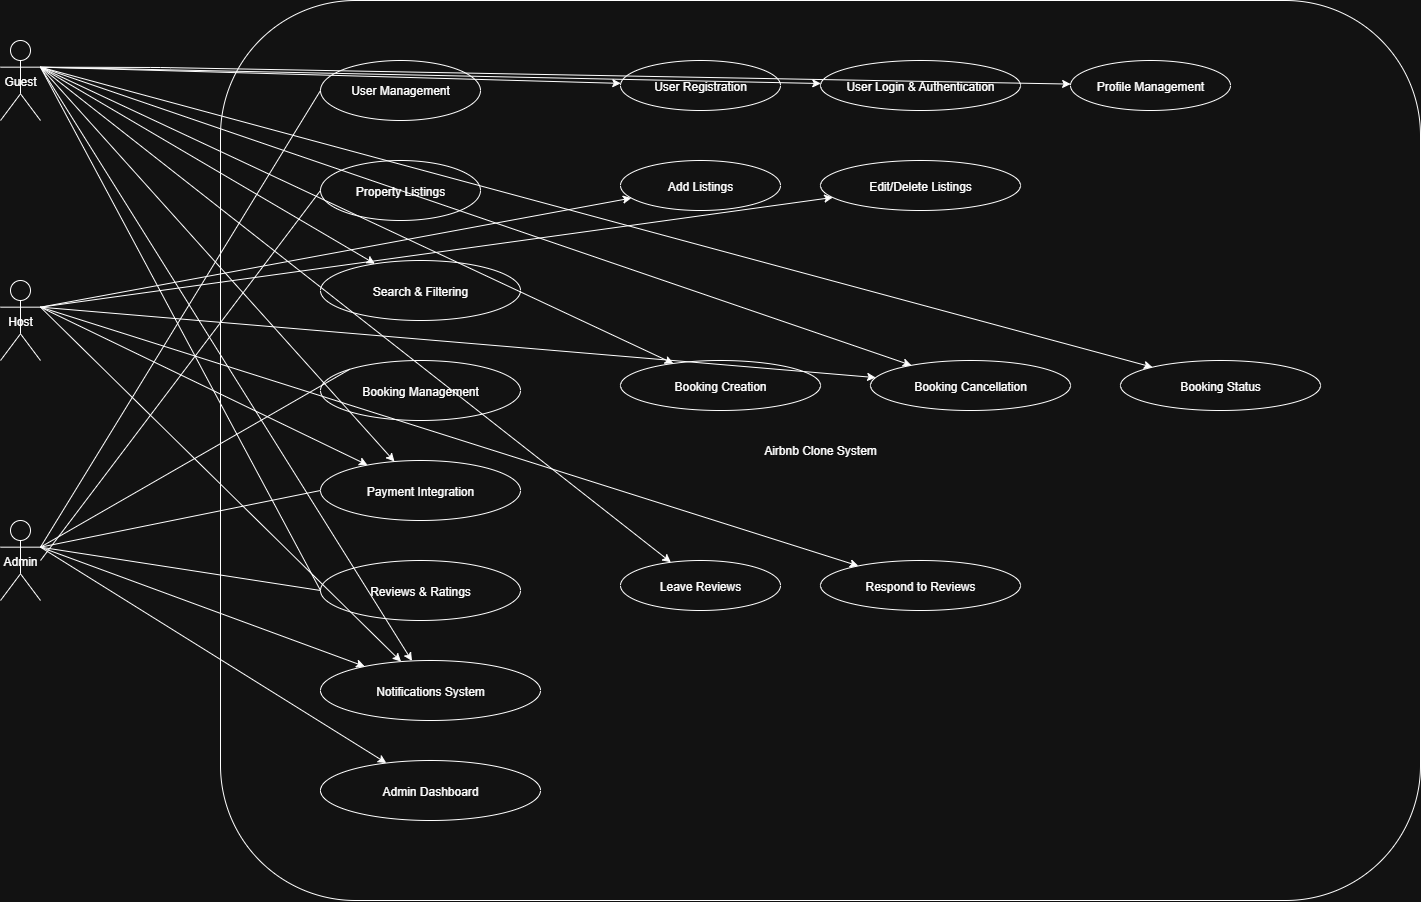

The diagram above was exported from draw.io. Its source (the exported page's mxGraphModel, read from the mxfile embedded in the PNG):
<mxGraphModel dx="1965" dy="1128" grid="1" gridSize="10" guides="1" tooltips="1" connect="1" arrows="1" fold="1" page="1" pageScale="1" pageWidth="1600" pageHeight="1200" math="0" shadow="0">
  <root>
    <mxCell id="0" />
    <mxCell id="1" parent="0" />
    <mxCell id="guest" value="Guest" style="shape=umlActor;" parent="1" vertex="1">
      <mxGeometry x="80" y="80" width="40" height="80" as="geometry" />
    </mxCell>
    <mxCell id="host" value="Host" style="shape=umlActor;" parent="1" vertex="1">
      <mxGeometry x="80" y="320" width="40" height="80" as="geometry" />
    </mxCell>
    <mxCell id="admin" value="Admin" style="shape=umlActor;" parent="1" vertex="1">
      <mxGeometry x="80" y="560" width="40" height="80" as="geometry" />
    </mxCell>
    <mxCell id="system" value="Airbnb Clone System" style="shape=rectangle;rounded=1;whiteSpace=wrap;html=1;" parent="1" vertex="1">
      <mxGeometry x="300" y="40" width="1200" height="900" as="geometry" />
    </mxCell>
    <mxCell id="userMgmt" value="User Management" style="ellipse;whiteSpace=wrap;html=1;" parent="system" vertex="1">
      <mxGeometry x="100" y="60" width="160" height="60" as="geometry" />
    </mxCell>
    <mxCell id="registration" value="User Registration" style="ellipse;" parent="system" vertex="1">
      <mxGeometry x="400" y="60" width="160" height="50" as="geometry" />
    </mxCell>
    <mxCell id="login" value="User Login &amp; Authentication" style="ellipse;" parent="system" vertex="1">
      <mxGeometry x="600" y="60" width="200" height="50" as="geometry" />
    </mxCell>
    <mxCell id="profile" value="Profile Management" style="ellipse;" parent="system" vertex="1">
      <mxGeometry x="850" y="60" width="160" height="50" as="geometry" />
    </mxCell>
    <mxCell id="property" value="Property Listings" style="ellipse;" parent="system" vertex="1">
      <mxGeometry x="100" y="160" width="160" height="60" as="geometry" />
    </mxCell>
    <mxCell id="addListings" value="Add Listings" style="ellipse;" parent="system" vertex="1">
      <mxGeometry x="400" y="160" width="160" height="50" as="geometry" />
    </mxCell>
    <mxCell id="editDeleteListings" value="Edit/Delete Listings" style="ellipse;" parent="system" vertex="1">
      <mxGeometry x="600" y="160" width="200" height="50" as="geometry" />
    </mxCell>
    <mxCell id="search" value="Search &amp; Filtering" style="ellipse;" parent="system" vertex="1">
      <mxGeometry x="100" y="260" width="200" height="60" as="geometry" />
    </mxCell>
    <mxCell id="booking" value="Booking Management" style="ellipse;" parent="system" vertex="1">
      <mxGeometry x="100" y="360" width="200" height="60" as="geometry" />
    </mxCell>
    <mxCell id="createBooking" value="Booking Creation" style="ellipse;" parent="system" vertex="1">
      <mxGeometry x="400" y="360" width="200" height="50" as="geometry" />
    </mxCell>
    <mxCell id="cancelBooking" value="Booking Cancellation" style="ellipse;" parent="system" vertex="1">
      <mxGeometry x="650" y="360" width="200" height="50" as="geometry" />
    </mxCell>
    <mxCell id="bookingStatus" value="Booking Status" style="ellipse;" parent="system" vertex="1">
      <mxGeometry x="900" y="360" width="200" height="50" as="geometry" />
    </mxCell>
    <mxCell id="payment" value="Payment Integration" style="ellipse;" parent="system" vertex="1">
      <mxGeometry x="100" y="460" width="200" height="60" as="geometry" />
    </mxCell>
    <mxCell id="reviews" value="Reviews &amp; Ratings" style="ellipse;" parent="system" vertex="1">
      <mxGeometry x="100" y="560" width="200" height="60" as="geometry" />
    </mxCell>
    <mxCell id="leaveReview" value="Leave Reviews" style="ellipse;" parent="system" vertex="1">
      <mxGeometry x="400" y="560" width="160" height="50" as="geometry" />
    </mxCell>
    <mxCell id="respondReview" value="Respond to Reviews" style="ellipse;" parent="system" vertex="1">
      <mxGeometry x="600" y="560" width="200" height="50" as="geometry" />
    </mxCell>
    <mxCell id="notifications" value="Notifications System" style="ellipse;" parent="system" vertex="1">
      <mxGeometry x="100" y="660" width="220" height="60" as="geometry" />
    </mxCell>
    <mxCell id="adminDashboard" value="Admin Dashboard" style="ellipse;" parent="system" vertex="1">
      <mxGeometry x="100" y="760" width="220" height="60" as="geometry" />
    </mxCell>
    <mxCell id="c1" style="exitX=1;exitY=0.3333333333333333;exitDx=0;exitDy=0;exitPerimeter=0;" parent="1" source="guest" target="registration" edge="1">
      <mxGeometry relative="1" as="geometry" />
    </mxCell>
    <mxCell id="c2" style="exitX=1;exitY=0.3333333333333333;exitDx=0;exitDy=0;exitPerimeter=0;" parent="1" source="guest" target="login" edge="1">
      <mxGeometry relative="1" as="geometry" />
    </mxCell>
    <mxCell id="c3" style="exitX=1;exitY=0.3333333333333333;exitDx=0;exitDy=0;exitPerimeter=0;" parent="1" source="guest" target="profile" edge="1">
      <mxGeometry relative="1" as="geometry">
        <Array as="points">
          <mxPoint x="240" y="107" />
        </Array>
      </mxGeometry>
    </mxCell>
    <mxCell id="c4" style="exitX=1;exitY=0.3333333333333333;exitDx=0;exitDy=0;exitPerimeter=0;" parent="1" source="host" target="addListings" edge="1">
      <mxGeometry relative="1" as="geometry" />
    </mxCell>
    <mxCell id="c5" style="exitX=1;exitY=0.3333333333333333;exitDx=0;exitDy=0;exitPerimeter=0;" parent="1" source="host" target="editDeleteListings" edge="1">
      <mxGeometry relative="1" as="geometry" />
    </mxCell>
    <mxCell id="c6" style="exitX=1;exitY=0.3333333333333333;exitDx=0;exitDy=0;exitPerimeter=0;" parent="1" source="guest" target="search" edge="1">
      <mxGeometry relative="1" as="geometry" />
    </mxCell>
    <mxCell id="c7" style="exitX=1;exitY=0.3333333333333333;exitDx=0;exitDy=0;exitPerimeter=0;" parent="1" source="guest" target="createBooking" edge="1">
      <mxGeometry relative="1" as="geometry" />
    </mxCell>
    <mxCell id="c8" style="exitX=1;exitY=0.3333333333333333;exitDx=0;exitDy=0;exitPerimeter=0;" parent="1" source="host" target="cancelBooking" edge="1">
      <mxGeometry relative="1" as="geometry" />
    </mxCell>
    <mxCell id="c9" style="exitX=1;exitY=0.3333333333333333;exitDx=0;exitDy=0;exitPerimeter=0;" parent="1" source="guest" target="cancelBooking" edge="1">
      <mxGeometry relative="1" as="geometry">
        <Array as="points" />
      </mxGeometry>
    </mxCell>
    <mxCell id="c10" style="exitX=1;exitY=0.3333333333333333;exitDx=0;exitDy=0;exitPerimeter=0;" parent="1" source="guest" target="bookingStatus" edge="1">
      <mxGeometry relative="1" as="geometry" />
    </mxCell>
    <mxCell id="c11" style="exitX=1;exitY=0.3333333333333333;exitDx=0;exitDy=0;exitPerimeter=0;" parent="1" source="guest" target="payment" edge="1">
      <mxGeometry relative="1" as="geometry" />
    </mxCell>
    <mxCell id="c12" style="exitX=1;exitY=0.3333333333333333;exitDx=0;exitDy=0;exitPerimeter=0;" parent="1" source="host" target="payment" edge="1">
      <mxGeometry relative="1" as="geometry" />
    </mxCell>
    <mxCell id="c13" style="exitX=1;exitY=0.3333333333333333;exitDx=0;exitDy=0;exitPerimeter=0;" parent="1" source="guest" target="leaveReview" edge="1">
      <mxGeometry relative="1" as="geometry" />
    </mxCell>
    <mxCell id="c14" style="exitX=1;exitY=0.3333333333333333;exitDx=0;exitDy=0;exitPerimeter=0;" parent="1" source="host" target="respondReview" edge="1">
      <mxGeometry relative="1" as="geometry" />
    </mxCell>
    <mxCell id="c15" style="exitX=1;exitY=0.3333333333333333;exitDx=0;exitDy=0;exitPerimeter=0;" parent="1" source="guest" target="notifications" edge="1">
      <mxGeometry relative="1" as="geometry" />
    </mxCell>
    <mxCell id="c16" style="exitX=1;exitY=0.3333333333333333;exitDx=0;exitDy=0;exitPerimeter=0;" parent="1" source="host" target="notifications" edge="1">
      <mxGeometry relative="1" as="geometry" />
    </mxCell>
    <mxCell id="c17" style="exitX=1;exitY=0.3333333333333333;exitDx=0;exitDy=0;exitPerimeter=0;" parent="1" source="admin" target="notifications" edge="1">
      <mxGeometry relative="1" as="geometry" />
    </mxCell>
    <mxCell id="c18" style="exitX=1;exitY=0.3333333333333333;exitDx=0;exitDy=0;exitPerimeter=0;" parent="1" source="admin" target="adminDashboard" edge="1">
      <mxGeometry relative="1" as="geometry" />
    </mxCell>
    <mxCell id="JQDRfoNGQVAXAWNeTdaU-1" value="" style="endArrow=none;html=1;rounded=0;exitX=1;exitY=0.3333333333333333;exitDx=0;exitDy=0;exitPerimeter=0;entryX=0;entryY=0.5;entryDx=0;entryDy=0;" edge="1" parent="1" source="admin" target="userMgmt">
      <mxGeometry relative="1" as="geometry">
        <mxPoint x="550" y="490" as="sourcePoint" />
        <mxPoint x="710" y="490" as="targetPoint" />
      </mxGeometry>
    </mxCell>
    <mxCell id="JQDRfoNGQVAXAWNeTdaU-2" value="" style="endArrow=none;html=1;rounded=0;exitX=1;exitY=0.3333333333333333;exitDx=0;exitDy=0;exitPerimeter=0;entryX=0;entryY=0;entryDx=0;entryDy=0;" edge="1" parent="1" source="admin" target="booking">
      <mxGeometry relative="1" as="geometry">
        <mxPoint x="550" y="490" as="sourcePoint" />
        <mxPoint x="410" y="450" as="targetPoint" />
      </mxGeometry>
    </mxCell>
    <mxCell id="JQDRfoNGQVAXAWNeTdaU-3" value="" style="endArrow=none;html=1;rounded=0;exitX=1;exitY=0.3333333333333333;exitDx=0;exitDy=0;exitPerimeter=0;" edge="1" parent="1" source="admin">
      <mxGeometry relative="1" as="geometry">
        <mxPoint x="550" y="490" as="sourcePoint" />
        <mxPoint x="400" y="630" as="targetPoint" />
      </mxGeometry>
    </mxCell>
    <mxCell id="JQDRfoNGQVAXAWNeTdaU-4" value="" style="endArrow=none;html=1;rounded=0;exitX=1;exitY=0.3333333333333333;exitDx=0;exitDy=0;exitPerimeter=0;entryX=0;entryY=0.5;entryDx=0;entryDy=0;" edge="1" parent="1" source="admin" target="payment">
      <mxGeometry relative="1" as="geometry">
        <mxPoint x="550" y="490" as="sourcePoint" />
        <mxPoint x="400" y="540" as="targetPoint" />
      </mxGeometry>
    </mxCell>
    <mxCell id="JQDRfoNGQVAXAWNeTdaU-5" value="" style="endArrow=none;html=1;rounded=0;exitX=1;exitY=0.3333333333333333;exitDx=0;exitDy=0;exitPerimeter=0;entryX=0;entryY=0.5;entryDx=0;entryDy=0;" edge="1" parent="1" source="guest" target="reviews">
      <mxGeometry relative="1" as="geometry">
        <mxPoint x="550" y="490" as="sourcePoint" />
        <mxPoint x="710" y="490" as="targetPoint" />
      </mxGeometry>
    </mxCell>
    <mxCell id="JQDRfoNGQVAXAWNeTdaU-6" value="" style="endArrow=none;html=1;rounded=0;entryX=0;entryY=0.5;entryDx=0;entryDy=0;" edge="1" parent="1" target="property">
      <mxGeometry relative="1" as="geometry">
        <mxPoint x="120" y="600" as="sourcePoint" />
        <mxPoint x="710" y="490" as="targetPoint" />
      </mxGeometry>
    </mxCell>
  </root>
</mxGraphModel>